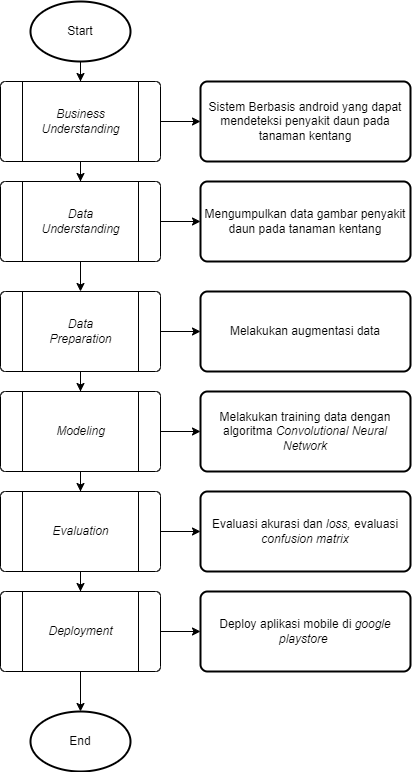

The diagram above was exported from draw.io. Its source (the exported page's mxGraphModel, read from the mxfile embedded in the PNG):
<mxGraphModel dx="1404" dy="806" grid="1" gridSize="10" guides="1" tooltips="1" connect="1" arrows="1" fold="1" page="1" pageScale="1" pageWidth="827" pageHeight="1169" math="0" shadow="0">
  <root>
    <mxCell id="0" />
    <mxCell id="1" parent="0" />
    <mxCell id="YZTxmnz4aFDgwLxgRaf_-4" style="edgeStyle=orthogonalEdgeStyle;rounded=0;orthogonalLoop=1;jettySize=auto;html=1;entryX=0.5;entryY=0;entryDx=0;entryDy=0;" parent="1" source="YZTxmnz4aFDgwLxgRaf_-2" target="YZTxmnz4aFDgwLxgRaf_-1" edge="1">
      <mxGeometry relative="1" as="geometry" />
    </mxCell>
    <mxCell id="YZTxmnz4aFDgwLxgRaf_-2" value="Start" style="strokeWidth=2;html=1;shape=mxgraph.flowchart.start_1;whiteSpace=wrap;" parent="1" vertex="1">
      <mxGeometry x="190" y="100" width="100" height="60" as="geometry" />
    </mxCell>
    <mxCell id="YZTxmnz4aFDgwLxgRaf_-5" value="" style="group" parent="1" vertex="1" connectable="0">
      <mxGeometry x="160" y="180" width="160" height="80" as="geometry" />
    </mxCell>
    <mxCell id="YZTxmnz4aFDgwLxgRaf_-1" value="&lt;p style=&quot;line-height: 0%;&quot;&gt;&lt;br&gt;&lt;/p&gt;" style="verticalLabelPosition=bottom;verticalAlign=top;html=1;shape=process;whiteSpace=wrap;rounded=1;size=0.14;arcSize=6;align=center;" parent="YZTxmnz4aFDgwLxgRaf_-5" vertex="1">
      <mxGeometry width="160" height="80" as="geometry" />
    </mxCell>
    <mxCell id="YZTxmnz4aFDgwLxgRaf_-3" value="&lt;i&gt;Business&lt;br&gt;Understanding&lt;/i&gt;" style="text;html=1;align=center;verticalAlign=middle;resizable=0;points=[];autosize=1;strokeColor=none;fillColor=none;" parent="YZTxmnz4aFDgwLxgRaf_-5" vertex="1">
      <mxGeometry x="30" y="20" width="100" height="40" as="geometry" />
    </mxCell>
    <mxCell id="YZTxmnz4aFDgwLxgRaf_-6" value="" style="group" parent="1" vertex="1" connectable="0">
      <mxGeometry x="160" y="280" width="160" height="80" as="geometry" />
    </mxCell>
    <mxCell id="YZTxmnz4aFDgwLxgRaf_-7" value="&lt;p style=&quot;line-height: 0%;&quot;&gt;&lt;br&gt;&lt;/p&gt;" style="verticalLabelPosition=bottom;verticalAlign=top;html=1;shape=process;whiteSpace=wrap;rounded=1;size=0.14;arcSize=6;align=center;" parent="YZTxmnz4aFDgwLxgRaf_-6" vertex="1">
      <mxGeometry width="160" height="80" as="geometry" />
    </mxCell>
    <mxCell id="YZTxmnz4aFDgwLxgRaf_-8" value="&lt;i&gt;Data&lt;br&gt;Understanding&lt;/i&gt;" style="text;html=1;align=center;verticalAlign=middle;resizable=0;points=[];autosize=1;strokeColor=none;fillColor=none;" parent="YZTxmnz4aFDgwLxgRaf_-6" vertex="1">
      <mxGeometry x="30" y="20" width="100" height="40" as="geometry" />
    </mxCell>
    <mxCell id="YZTxmnz4aFDgwLxgRaf_-9" style="edgeStyle=orthogonalEdgeStyle;rounded=0;orthogonalLoop=1;jettySize=auto;html=1;entryX=0.5;entryY=0;entryDx=0;entryDy=0;" parent="1" source="YZTxmnz4aFDgwLxgRaf_-1" target="YZTxmnz4aFDgwLxgRaf_-7" edge="1">
      <mxGeometry relative="1" as="geometry" />
    </mxCell>
    <mxCell id="YZTxmnz4aFDgwLxgRaf_-10" value="" style="group" parent="1" vertex="1" connectable="0">
      <mxGeometry x="160" y="390" width="160" height="80" as="geometry" />
    </mxCell>
    <mxCell id="YZTxmnz4aFDgwLxgRaf_-11" value="&lt;p style=&quot;line-height: 0%;&quot;&gt;&lt;br&gt;&lt;/p&gt;" style="verticalLabelPosition=bottom;verticalAlign=top;html=1;shape=process;whiteSpace=wrap;rounded=1;size=0.14;arcSize=6;align=center;" parent="YZTxmnz4aFDgwLxgRaf_-10" vertex="1">
      <mxGeometry width="160" height="80" as="geometry" />
    </mxCell>
    <mxCell id="YZTxmnz4aFDgwLxgRaf_-12" value="&lt;i&gt;Data&lt;br&gt;Preparation&lt;br&gt;&lt;/i&gt;" style="text;html=1;align=center;verticalAlign=middle;resizable=0;points=[];autosize=1;strokeColor=none;fillColor=none;" parent="YZTxmnz4aFDgwLxgRaf_-10" vertex="1">
      <mxGeometry x="35" y="20" width="90" height="40" as="geometry" />
    </mxCell>
    <mxCell id="YZTxmnz4aFDgwLxgRaf_-13" value="" style="group" parent="1" vertex="1" connectable="0">
      <mxGeometry x="160" y="490" width="160" height="80" as="geometry" />
    </mxCell>
    <mxCell id="YZTxmnz4aFDgwLxgRaf_-14" value="&lt;p style=&quot;line-height: 0%;&quot;&gt;&lt;br&gt;&lt;/p&gt;" style="verticalLabelPosition=bottom;verticalAlign=top;html=1;shape=process;whiteSpace=wrap;rounded=1;size=0.14;arcSize=6;align=center;" parent="YZTxmnz4aFDgwLxgRaf_-13" vertex="1">
      <mxGeometry width="160" height="80" as="geometry" />
    </mxCell>
    <mxCell id="YZTxmnz4aFDgwLxgRaf_-15" value="&lt;i&gt;Modeling&lt;br&gt;&lt;/i&gt;" style="text;html=1;align=center;verticalAlign=middle;resizable=0;points=[];autosize=1;strokeColor=none;fillColor=none;" parent="YZTxmnz4aFDgwLxgRaf_-13" vertex="1">
      <mxGeometry x="45" y="25" width="70" height="30" as="geometry" />
    </mxCell>
    <mxCell id="YZTxmnz4aFDgwLxgRaf_-16" value="" style="group" parent="1" vertex="1" connectable="0">
      <mxGeometry x="160" y="590" width="160" height="80" as="geometry" />
    </mxCell>
    <mxCell id="YZTxmnz4aFDgwLxgRaf_-17" value="&lt;p style=&quot;line-height: 0%;&quot;&gt;&lt;br&gt;&lt;/p&gt;" style="verticalLabelPosition=bottom;verticalAlign=top;html=1;shape=process;whiteSpace=wrap;rounded=1;size=0.14;arcSize=6;align=center;" parent="YZTxmnz4aFDgwLxgRaf_-16" vertex="1">
      <mxGeometry width="160" height="80" as="geometry" />
    </mxCell>
    <mxCell id="YZTxmnz4aFDgwLxgRaf_-18" value="&lt;i&gt;Evaluation&lt;br&gt;&lt;/i&gt;" style="text;html=1;align=center;verticalAlign=middle;resizable=0;points=[];autosize=1;strokeColor=none;fillColor=none;" parent="YZTxmnz4aFDgwLxgRaf_-16" vertex="1">
      <mxGeometry x="40" y="25" width="80" height="30" as="geometry" />
    </mxCell>
    <mxCell id="YZTxmnz4aFDgwLxgRaf_-19" value="" style="group" parent="1" vertex="1" connectable="0">
      <mxGeometry x="160" y="690" width="160" height="80" as="geometry" />
    </mxCell>
    <mxCell id="YZTxmnz4aFDgwLxgRaf_-20" value="&lt;p style=&quot;line-height: 0%;&quot;&gt;&lt;br&gt;&lt;/p&gt;" style="verticalLabelPosition=bottom;verticalAlign=top;html=1;shape=process;whiteSpace=wrap;rounded=1;size=0.14;arcSize=6;align=center;" parent="YZTxmnz4aFDgwLxgRaf_-19" vertex="1">
      <mxGeometry width="160" height="80" as="geometry" />
    </mxCell>
    <mxCell id="YZTxmnz4aFDgwLxgRaf_-21" value="&lt;i&gt;Deployment&lt;br&gt;&lt;/i&gt;" style="text;html=1;align=center;verticalAlign=middle;resizable=0;points=[];autosize=1;strokeColor=none;fillColor=none;" parent="YZTxmnz4aFDgwLxgRaf_-19" vertex="1">
      <mxGeometry x="35" y="25" width="90" height="30" as="geometry" />
    </mxCell>
    <mxCell id="YZTxmnz4aFDgwLxgRaf_-22" value="End" style="strokeWidth=2;html=1;shape=mxgraph.flowchart.start_1;whiteSpace=wrap;" parent="1" vertex="1">
      <mxGeometry x="190" y="810" width="100" height="60" as="geometry" />
    </mxCell>
    <mxCell id="YZTxmnz4aFDgwLxgRaf_-23" style="edgeStyle=orthogonalEdgeStyle;rounded=0;orthogonalLoop=1;jettySize=auto;html=1;entryX=0.5;entryY=0;entryDx=0;entryDy=0;" parent="1" source="YZTxmnz4aFDgwLxgRaf_-7" target="YZTxmnz4aFDgwLxgRaf_-11" edge="1">
      <mxGeometry relative="1" as="geometry" />
    </mxCell>
    <mxCell id="YZTxmnz4aFDgwLxgRaf_-24" style="edgeStyle=orthogonalEdgeStyle;rounded=0;orthogonalLoop=1;jettySize=auto;html=1;entryX=0.5;entryY=0;entryDx=0;entryDy=0;" parent="1" source="YZTxmnz4aFDgwLxgRaf_-11" target="YZTxmnz4aFDgwLxgRaf_-14" edge="1">
      <mxGeometry relative="1" as="geometry" />
    </mxCell>
    <mxCell id="YZTxmnz4aFDgwLxgRaf_-25" style="edgeStyle=orthogonalEdgeStyle;rounded=0;orthogonalLoop=1;jettySize=auto;html=1;entryX=0.5;entryY=0;entryDx=0;entryDy=0;" parent="1" source="YZTxmnz4aFDgwLxgRaf_-14" target="YZTxmnz4aFDgwLxgRaf_-17" edge="1">
      <mxGeometry relative="1" as="geometry" />
    </mxCell>
    <mxCell id="YZTxmnz4aFDgwLxgRaf_-26" style="edgeStyle=orthogonalEdgeStyle;rounded=0;orthogonalLoop=1;jettySize=auto;html=1;entryX=0.5;entryY=0;entryDx=0;entryDy=0;" parent="1" source="YZTxmnz4aFDgwLxgRaf_-17" target="YZTxmnz4aFDgwLxgRaf_-20" edge="1">
      <mxGeometry relative="1" as="geometry" />
    </mxCell>
    <mxCell id="YZTxmnz4aFDgwLxgRaf_-27" style="edgeStyle=orthogonalEdgeStyle;rounded=0;orthogonalLoop=1;jettySize=auto;html=1;entryX=0.5;entryY=0;entryDx=0;entryDy=0;entryPerimeter=0;" parent="1" source="YZTxmnz4aFDgwLxgRaf_-20" target="YZTxmnz4aFDgwLxgRaf_-22" edge="1">
      <mxGeometry relative="1" as="geometry" />
    </mxCell>
    <mxCell id="YZTxmnz4aFDgwLxgRaf_-28" value="Sistem Berbasis android yang dapat mendeteksi penyakit daun pada tanaman kentang" style="rounded=1;whiteSpace=wrap;html=1;absoluteArcSize=1;arcSize=14;strokeWidth=2;" parent="1" vertex="1">
      <mxGeometry x="360" y="180" width="210" height="80" as="geometry" />
    </mxCell>
    <mxCell id="YZTxmnz4aFDgwLxgRaf_-29" style="edgeStyle=orthogonalEdgeStyle;rounded=0;orthogonalLoop=1;jettySize=auto;html=1;entryX=0;entryY=0.5;entryDx=0;entryDy=0;" parent="1" source="YZTxmnz4aFDgwLxgRaf_-1" target="YZTxmnz4aFDgwLxgRaf_-28" edge="1">
      <mxGeometry relative="1" as="geometry" />
    </mxCell>
    <mxCell id="YZTxmnz4aFDgwLxgRaf_-30" value="Mengumpulkan data gambar penyakit daun pada tanaman kentang" style="rounded=1;whiteSpace=wrap;html=1;absoluteArcSize=1;arcSize=14;strokeWidth=2;" parent="1" vertex="1">
      <mxGeometry x="360" y="280" width="210" height="80" as="geometry" />
    </mxCell>
    <mxCell id="YZTxmnz4aFDgwLxgRaf_-31" style="edgeStyle=orthogonalEdgeStyle;rounded=0;orthogonalLoop=1;jettySize=auto;html=1;entryX=0;entryY=0.5;entryDx=0;entryDy=0;" parent="1" source="YZTxmnz4aFDgwLxgRaf_-7" target="YZTxmnz4aFDgwLxgRaf_-30" edge="1">
      <mxGeometry relative="1" as="geometry" />
    </mxCell>
    <mxCell id="YZTxmnz4aFDgwLxgRaf_-32" value="Melakukan augmentasi data" style="rounded=1;whiteSpace=wrap;html=1;absoluteArcSize=1;arcSize=14;strokeWidth=2;" parent="1" vertex="1">
      <mxGeometry x="360" y="390" width="210" height="80" as="geometry" />
    </mxCell>
    <mxCell id="YZTxmnz4aFDgwLxgRaf_-33" style="edgeStyle=orthogonalEdgeStyle;rounded=0;orthogonalLoop=1;jettySize=auto;html=1;entryX=0;entryY=0.5;entryDx=0;entryDy=0;" parent="1" source="YZTxmnz4aFDgwLxgRaf_-11" target="YZTxmnz4aFDgwLxgRaf_-32" edge="1">
      <mxGeometry relative="1" as="geometry" />
    </mxCell>
    <mxCell id="YZTxmnz4aFDgwLxgRaf_-34" value="Melakukan training data dengan algoritma &lt;i&gt;Convolutional Neural Network&lt;/i&gt;" style="rounded=1;whiteSpace=wrap;html=1;absoluteArcSize=1;arcSize=14;strokeWidth=2;" parent="1" vertex="1">
      <mxGeometry x="360" y="490" width="210" height="80" as="geometry" />
    </mxCell>
    <mxCell id="YZTxmnz4aFDgwLxgRaf_-35" value="Evaluasi akurasi dan &lt;i&gt;loss, &lt;/i&gt;evaluasi &lt;i&gt;confusion matrix&lt;/i&gt;" style="rounded=1;whiteSpace=wrap;html=1;absoluteArcSize=1;arcSize=14;strokeWidth=2;" parent="1" vertex="1">
      <mxGeometry x="360" y="590" width="210" height="80" as="geometry" />
    </mxCell>
    <mxCell id="YZTxmnz4aFDgwLxgRaf_-36" style="edgeStyle=orthogonalEdgeStyle;rounded=0;orthogonalLoop=1;jettySize=auto;html=1;entryX=0;entryY=0.5;entryDx=0;entryDy=0;" parent="1" source="YZTxmnz4aFDgwLxgRaf_-14" target="YZTxmnz4aFDgwLxgRaf_-34" edge="1">
      <mxGeometry relative="1" as="geometry" />
    </mxCell>
    <mxCell id="YZTxmnz4aFDgwLxgRaf_-37" style="edgeStyle=orthogonalEdgeStyle;rounded=0;orthogonalLoop=1;jettySize=auto;html=1;entryX=0;entryY=0.5;entryDx=0;entryDy=0;" parent="1" source="YZTxmnz4aFDgwLxgRaf_-17" target="YZTxmnz4aFDgwLxgRaf_-35" edge="1">
      <mxGeometry relative="1" as="geometry" />
    </mxCell>
    <mxCell id="YZTxmnz4aFDgwLxgRaf_-38" value="Deploy aplikasi mobile di &lt;i&gt;google playstore&amp;nbsp;&lt;/i&gt;" style="rounded=1;whiteSpace=wrap;html=1;absoluteArcSize=1;arcSize=14;strokeWidth=2;" parent="1" vertex="1">
      <mxGeometry x="360" y="690" width="210" height="80" as="geometry" />
    </mxCell>
    <mxCell id="YZTxmnz4aFDgwLxgRaf_-39" style="edgeStyle=orthogonalEdgeStyle;rounded=0;orthogonalLoop=1;jettySize=auto;html=1;entryX=0;entryY=0.5;entryDx=0;entryDy=0;" parent="1" source="YZTxmnz4aFDgwLxgRaf_-20" target="YZTxmnz4aFDgwLxgRaf_-38" edge="1">
      <mxGeometry relative="1" as="geometry" />
    </mxCell>
  </root>
</mxGraphModel>